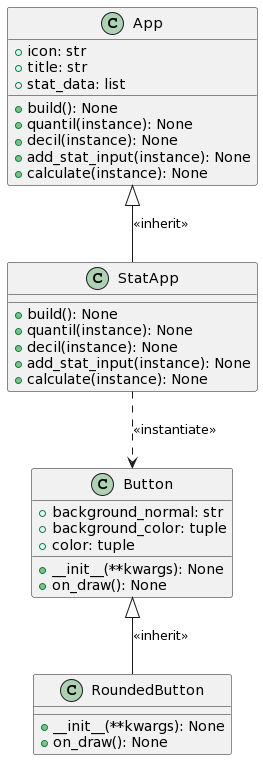

The diagram above was rendered by PlantUML. Its source (embedded in the PNG):
@startuml
class Button {
  +background_normal: str
  +background_color: tuple
  +color: tuple
  +__init__(**kwargs): None
  +on_draw(): None
}

class RoundedButton {
  +__init__(**kwargs): None
  +on_draw(): None
}


class App {
  +icon: str
  +title: str
  +stat_data: list
  +build(): None
  +quantil(instance): None
  +decil(instance): None
  +add_stat_input(instance): None
  +calculate(instance): None
}

class StatApp {
  +build(): None
  +quantil(instance): None
  +decil(instance): None
  +add_stat_input(instance): None
  +calculate(instance): None
}

StatApp ..> Button : <<instantiate>>
App <|-- StatApp : <<inherit>>
Button <|-- RoundedButton  : <<inherit>>
@enduml